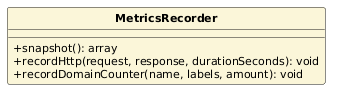

The diagram above was rendered by PlantUML. Its source (embedded in the PNG):
@startuml
skinparam classAttributeIconSize 0
skinparam classFontStyle bold
skinparam classFontSize 13
skinparam classAttributeFontSize 11
skinparam shadowing false
hide circle
class MetricsRecorder #FBF6D9 {
  +snapshot(): array
  +recordHttp(request, response, durationSeconds): void
  +recordDomainCounter(name, labels, amount): void
}
@enduml